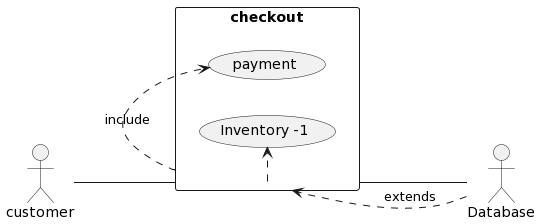

The diagram above was rendered by PlantUML. Its source (embedded in the PNG):
@startuml
left to right direction
skinparam packageStyle rectangle
actor customer
actor Database
rectangle checkout {
  customer -- (checkout)
  (checkout) .> (payment) : include
  (checkout) .> (Inventory -1)
  (Database) .> (checkout) : extends
  (checkout) -- Database
}
@enduml